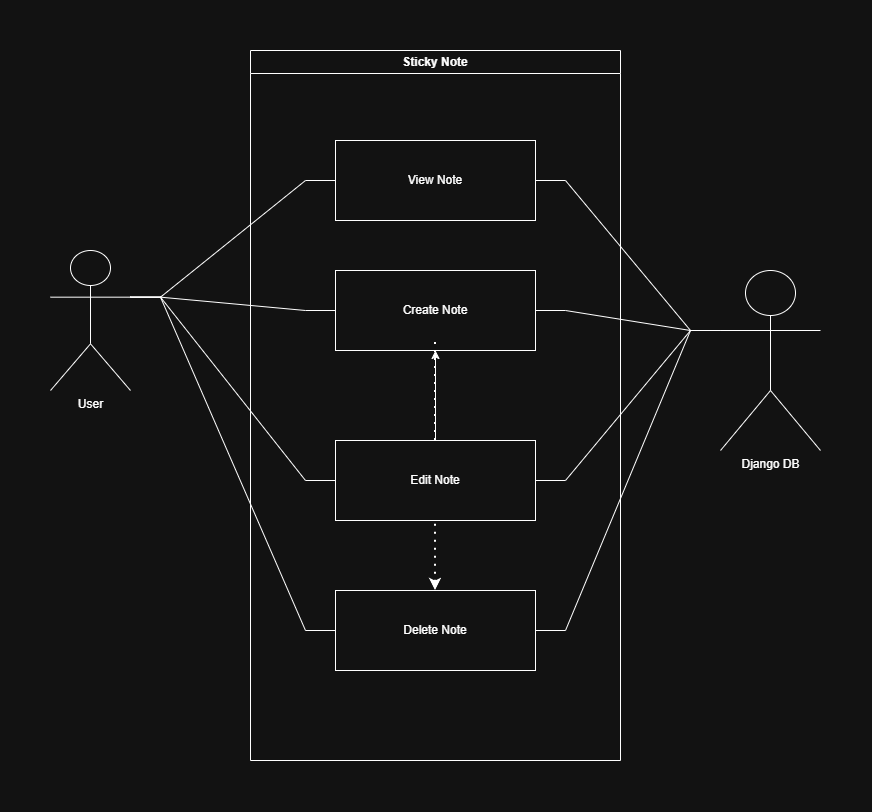

The diagram above was exported from draw.io. Its source (the exported page's mxGraphModel, read from the mxfile embedded in the PNG):
<mxGraphModel dx="1406" dy="780" grid="1" gridSize="10" guides="1" tooltips="1" connect="1" arrows="1" fold="1" page="1" pageScale="1" pageWidth="850" pageHeight="1100" math="0" shadow="0">
  <root>
    <mxCell id="0" />
    <mxCell id="1" parent="0" />
    <mxCell id="VBED02XzPJz4rrPesWcx-13" edge="1" parent="1" source="VBED02XzPJz4rrPesWcx-1" style="edgeStyle=entityRelationEdgeStyle;rounded=0;orthogonalLoop=1;jettySize=auto;html=1;exitX=1;exitY=0.3333333333333333;exitDx=0;exitDy=0;exitPerimeter=0;entryX=0;entryY=0.5;entryDx=0;entryDy=0;endArrow=none;endFill=0;" target="VBED02XzPJz4rrPesWcx-4">
      <mxGeometry relative="1" as="geometry" />
    </mxCell>
    <mxCell id="VBED02XzPJz4rrPesWcx-14" edge="1" parent="1" source="VBED02XzPJz4rrPesWcx-1" style="edgeStyle=entityRelationEdgeStyle;rounded=0;orthogonalLoop=1;jettySize=auto;html=1;exitX=1;exitY=0.3333333333333333;exitDx=0;exitDy=0;exitPerimeter=0;entryX=0;entryY=0.5;entryDx=0;entryDy=0;endArrow=none;endFill=0;" target="VBED02XzPJz4rrPesWcx-7">
      <mxGeometry relative="1" as="geometry" />
    </mxCell>
    <mxCell id="VBED02XzPJz4rrPesWcx-15" edge="1" parent="1" source="VBED02XzPJz4rrPesWcx-1" style="edgeStyle=entityRelationEdgeStyle;rounded=0;orthogonalLoop=1;jettySize=auto;html=1;exitX=1;exitY=0.3333333333333333;exitDx=0;exitDy=0;exitPerimeter=0;entryX=0;entryY=0.5;entryDx=0;entryDy=0;endArrow=none;endFill=0;" target="VBED02XzPJz4rrPesWcx-8">
      <mxGeometry relative="1" as="geometry" />
    </mxCell>
    <mxCell id="VBED02XzPJz4rrPesWcx-16" edge="1" parent="1" source="VBED02XzPJz4rrPesWcx-1" style="edgeStyle=entityRelationEdgeStyle;rounded=0;orthogonalLoop=1;jettySize=auto;html=1;exitX=1;exitY=0.3333333333333333;exitDx=0;exitDy=0;exitPerimeter=0;entryX=0;entryY=0.5;entryDx=0;entryDy=0;endArrow=none;endFill=0;" target="VBED02XzPJz4rrPesWcx-9">
      <mxGeometry relative="1" as="geometry" />
    </mxCell>
    <mxCell id="VBED02XzPJz4rrPesWcx-1" parent="1" style="shape=umlActor;verticalLabelPosition=bottom;verticalAlign=top;html=1;outlineConnect=0;" value="User" vertex="1">
      <mxGeometry height="140" width="80" x="30" y="240" as="geometry" />
    </mxCell>
    <mxCell id="VBED02XzPJz4rrPesWcx-2" parent="1" style="swimlane;whiteSpace=wrap;html=1;" value="Sticky Note" vertex="1">
      <mxGeometry height="710" width="370" x="230" y="40" as="geometry" />
    </mxCell>
    <mxCell id="VBED02XzPJz4rrPesWcx-23" edge="1" parent="VBED02XzPJz4rrPesWcx-2" source="VBED02XzPJz4rrPesWcx-4" style="edgeStyle=orthogonalEdgeStyle;rounded=0;orthogonalLoop=1;jettySize=auto;html=1;startArrow=classic;startFill=1;endArrow=none;endFill=0;" target="VBED02XzPJz4rrPesWcx-8" value="">
      <mxGeometry relative="1" as="geometry" />
    </mxCell>
    <mxCell id="VBED02XzPJz4rrPesWcx-4" parent="VBED02XzPJz4rrPesWcx-2" style="rounded=0;whiteSpace=wrap;html=1;" value="Create Note" vertex="1">
      <mxGeometry height="80" width="200" x="85" y="220" as="geometry" />
    </mxCell>
    <mxCell id="VBED02XzPJz4rrPesWcx-7" parent="VBED02XzPJz4rrPesWcx-2" style="rounded=0;whiteSpace=wrap;html=1;" value="View Note" vertex="1">
      <mxGeometry height="80" width="200" x="85" y="90" as="geometry" />
    </mxCell>
    <mxCell id="VBED02XzPJz4rrPesWcx-8" parent="VBED02XzPJz4rrPesWcx-2" style="rounded=0;whiteSpace=wrap;html=1;" value="Edit Note" vertex="1">
      <mxGeometry height="80" width="200" x="85" y="390" as="geometry" />
    </mxCell>
    <mxCell id="VBED02XzPJz4rrPesWcx-9" parent="VBED02XzPJz4rrPesWcx-2" style="rounded=0;whiteSpace=wrap;html=1;" value="Delete Note" vertex="1">
      <mxGeometry height="80" width="200" x="85" y="540" as="geometry" />
    </mxCell>
    <mxCell id="VBED02XzPJz4rrPesWcx-21" edge="1" parent="VBED02XzPJz4rrPesWcx-2" source="VBED02XzPJz4rrPesWcx-8" style="endArrow=none;dashed=1;html=1;dashPattern=1 3;strokeWidth=2;rounded=0;" value="">
      <mxGeometry height="50" relative="1" width="50" as="geometry">
        <mxPoint x="-45" y="299.28932188134524" as="sourcePoint" />
        <mxPoint x="185" y="289.28932188134524" as="targetPoint" />
      </mxGeometry>
    </mxCell>
    <mxCell id="VBED02XzPJz4rrPesWcx-22" edge="1" parent="VBED02XzPJz4rrPesWcx-2" source="VBED02XzPJz4rrPesWcx-9" style="endArrow=none;dashed=1;html=1;dashPattern=1 3;strokeWidth=2;rounded=0;entryX=0.5;entryY=1;entryDx=0;entryDy=0;startArrow=classic;startFill=1;" target="VBED02XzPJz4rrPesWcx-8" value="">
      <mxGeometry height="50" relative="1" width="50" as="geometry">
        <mxPoint x="-45" y="419.28932188134524" as="sourcePoint" />
        <mxPoint x="185" y="409.28932188134524" as="targetPoint" />
      </mxGeometry>
    </mxCell>
    <mxCell id="VBED02XzPJz4rrPesWcx-5" parent="1" style="shape=umlActor;verticalLabelPosition=bottom;verticalAlign=top;html=1;outlineConnect=0;" value="Django DB" vertex="1">
      <mxGeometry height="180" width="100" x="700" y="260" as="geometry" />
    </mxCell>
    <mxCell id="VBED02XzPJz4rrPesWcx-17" edge="1" parent="1" source="VBED02XzPJz4rrPesWcx-4" style="edgeStyle=entityRelationEdgeStyle;rounded=0;orthogonalLoop=1;jettySize=auto;html=1;exitX=1;exitY=0.5;exitDx=0;exitDy=0;entryX=0;entryY=0.3333333333333333;entryDx=0;entryDy=0;entryPerimeter=0;endArrow=none;endFill=0;" target="VBED02XzPJz4rrPesWcx-5">
      <mxGeometry relative="1" as="geometry" />
    </mxCell>
    <mxCell id="VBED02XzPJz4rrPesWcx-18" edge="1" parent="1" source="VBED02XzPJz4rrPesWcx-7" style="edgeStyle=entityRelationEdgeStyle;rounded=0;orthogonalLoop=1;jettySize=auto;html=1;exitX=1;exitY=0.5;exitDx=0;exitDy=0;entryX=0;entryY=0.3333333333333333;entryDx=0;entryDy=0;entryPerimeter=0;endArrow=none;endFill=0;" target="VBED02XzPJz4rrPesWcx-5">
      <mxGeometry relative="1" as="geometry" />
    </mxCell>
    <mxCell id="VBED02XzPJz4rrPesWcx-19" edge="1" parent="1" source="VBED02XzPJz4rrPesWcx-8" style="edgeStyle=entityRelationEdgeStyle;rounded=0;orthogonalLoop=1;jettySize=auto;html=1;exitX=1;exitY=0.5;exitDx=0;exitDy=0;entryX=0;entryY=0.3333333333333333;entryDx=0;entryDy=0;entryPerimeter=0;endArrow=none;endFill=0;" target="VBED02XzPJz4rrPesWcx-5">
      <mxGeometry relative="1" as="geometry" />
    </mxCell>
    <mxCell id="VBED02XzPJz4rrPesWcx-20" edge="1" parent="1" source="VBED02XzPJz4rrPesWcx-9" style="edgeStyle=entityRelationEdgeStyle;rounded=0;orthogonalLoop=1;jettySize=auto;html=1;exitX=1;exitY=0.5;exitDx=0;exitDy=0;entryX=0;entryY=0.3333333333333333;entryDx=0;entryDy=0;entryPerimeter=0;endArrow=none;endFill=0;" target="VBED02XzPJz4rrPesWcx-5">
      <mxGeometry relative="1" as="geometry" />
    </mxCell>
  </root>
</mxGraphModel>